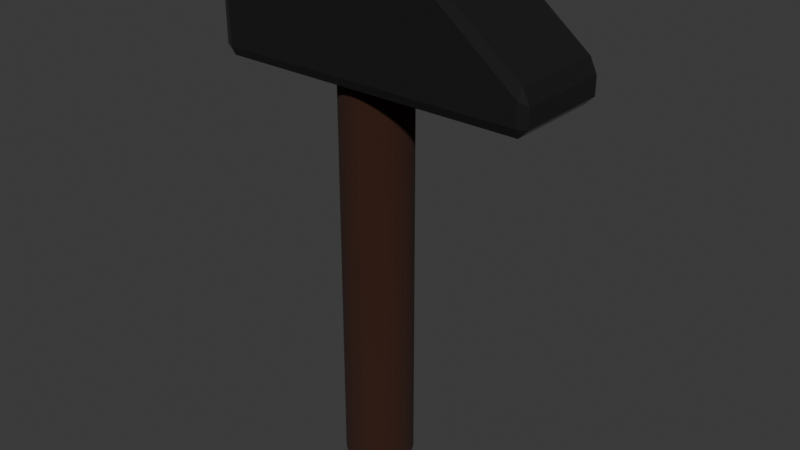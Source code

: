 # Source: hammer.blend  (saved by Blender 4.5.90; exported with 4.5.12 LTS)
import bpy
from mathutils import Matrix  # noqa: F401  (used for matrix-valued properties, if any)

bpy.ops.wm.read_factory_settings(use_empty=True)
scene = bpy.context.scene
scene.name = 'Scene'

# ---- collections
col_collection = bpy.data.collections.new('Collection'); scene.collection.children.link(col_collection)

# ---- materials (node trees are filled in below, after node groups)
mat_material = bpy.data.materials.new('Material')
mat_material.alpha_threshold = 0.0
mat_material.roughness = 0.5
mat_material.line_color = (0.0, 0.0, 0.0, 1.0)
mat_material_001 = bpy.data.materials.new('Material.001')

# ---- material node trees
mat_material.use_nodes = True; mat_material.node_tree.nodes.clear()
_N = mat_material.node_tree.nodes; _L = mat_material.node_tree.links
n0 = _N.new('ShaderNodeOutputMaterial'); n0.name = 'Material Output'; n0.location = (200, 100)
n1 = _N.new('ShaderNodeBsdfPrincipled'); n1.name = 'Principled BSDF'; n1.location = (-200, 100)
n1.inputs[0].default_value = (0.03922, 0.03922, 0.03922, 1.0)
n1.inputs[1].default_value = 0.6409
n1.inputs[2].default_value = 0.2091
n1.inputs[3].default_value = 1.45
_L.new(n1.outputs[0], n0.inputs[0])
n0.is_active_output = True
mat_material_001.use_nodes = True; mat_material_001.node_tree.nodes.clear()
_N = mat_material_001.node_tree.nodes; _L = mat_material_001.node_tree.links
n0 = _N.new('ShaderNodeBsdfPrincipled'); n0.name = 'Principled BSDF'; n0.location = (-200, 100)
n0.inputs[0].default_value = (0.03351, 0.007424, 0.001164, 1.0)
n0.inputs[2].default_value = 1.0
n1 = _N.new('ShaderNodeOutputMaterial'); n1.name = 'Material Output'; n1.location = (200, 100)
_L.new(n0.outputs[0], n1.inputs[0])
n1.is_active_output = True

# ---- world
world_world = bpy.data.worlds.new('World'); scene.world = world_world
world_world.use_nodes = True; world_world.node_tree.nodes.clear()
_N = world_world.node_tree.nodes; _L = world_world.node_tree.links
n0 = _N.new('ShaderNodeOutputWorld'); n0.name = 'World Output'; n0.location = (200, 100)
n1 = _N.new('ShaderNodeBackground'); n1.name = 'Background'; n1.location = (-200, 100)
n1.inputs[0].default_value = (0.05088, 0.05088, 0.05088, 1.0)
_L.new(n1.outputs[0], n0.inputs[0])
n0.is_active_output = True
world_world.color = (0.05088, 0.05088, 0.05088)
world_world.sun_shadow_jitter_overblur = 0.0

# ---- meshes
me_cube = bpy.data.meshes.new('Cube')
me_cube.from_pydata([(1.081, 0.4675, 4.309), (0.9189, 0.4675, 4.396), (0.9189, 0.4296, 4.477), (1.064, 0.4296, 4.427), (0.9189, 0.4296, 3.382), (0.9189, 0.4675, 3.463), (1.081, 0.4675, 3.463), (1.081, 0.4296, 3.382), (1.081, -0.4675, 4.309), (1.064, -0.4296, 4.427), (0.9189, -0.4296, 4.477), (0.9189, -0.4675, 4.396), (1.081, -0.4675, 3.463), (0.9189, -0.4675, 3.463), (0.9189, -0.4296, 3.382), (1.081, -0.4296, 3.382), (-0.9189, 0.4675, 4.396), (-1.0, 0.4296, 4.396), (-0.9189, 0.4296, 4.477), (-1.0, 0.4296, 3.463), (-0.9189, 0.4675, 3.463), (-0.9189, 0.4296, 3.382), (-1.0, -0.4296, 4.396), (-0.9189, -0.4675, 4.396), (-0.9189, -0.4296, 4.477), (-0.9189, -0.4296, 3.382), (-0.9189, -0.4675, 3.463), (-1.0, -0.4296, 3.463), (1.887, 0.4675, 3.669), (1.905, 0.4296, 3.758), (1.968, 0.4296, 3.627), (1.887, 0.4675, 3.463), (1.968, 0.4296, 3.463), (1.887, 0.4296, 3.382), (1.887, -0.4675, 3.669), (1.968, -0.4296, 3.627), (1.905, -0.4296, 3.758), (1.887, -0.4675, 3.463), (1.887, -0.4296, 3.382), (1.968, -0.4296, 3.463)], [], [(0, 1, 2, 3), (4, 5, 6, 7), (8, 9, 10, 11), (12, 13, 14, 15), (16, 17, 18), (19, 20, 21), (22, 23, 24), (25, 26, 27), (28, 29, 30), (31, 32, 33), (34, 35, 36), (37, 38, 39), (21, 25, 27, 19), (4, 21, 20, 5), (0, 6, 5, 1), (26, 23, 22, 27), (11, 13, 12, 8), (16, 20, 19, 17), (10, 24, 23, 11), (2, 10, 9, 3), (25, 14, 13, 26), (24, 18, 17, 22), (18, 2, 1, 16), (14, 4, 7, 15), (30, 32, 31, 28), (34, 37, 39, 35), (29, 36, 35, 30), (38, 33, 32, 39), (15, 38, 37, 12), (36, 9, 8, 34), (3, 29, 28, 0), (33, 7, 6, 31), (6, 0, 28, 31), (20, 16, 1, 5), (3, 9, 36, 29), (2, 18, 24, 10), (21, 4, 14, 25), (15, 7, 33, 38), (8, 12, 37, 34), (13, 11, 23, 26), (27, 22, 17, 19), (32, 30, 35, 39)])
_uv = me_cube.uv_layers.new(name='UVMap')
_uv.uv.foreach_set('vector', [0.5866, 0.5, 0.6065, 0.4899, 0.6345, 0.5089, 0.6135, 0.5101, 0.3649, 0.5101, 0.3904, 0.491, 0.393, 0.5, 0.375, 0.5101, 0.5866, 0.75, 0.6135, 0.7399, 0.6345, 0.7411, 0.6065, 0.7601, 0.393, 0.75, 0.3904, 0.759, 0.3649, 0.7399, 0.375, 0.7399, 0.6065, 0.2601, 0.6065, 0.2399, 0.625, 0.2499, 0.125, 0.5101, 0.1351, 0.5, 0.1351, 0.5101, 0.6065, 0.01014, 0.6065, 0.0, 0.625, 0.01014, 0.1351, 0.7399, 0.1351, 0.75, 0.125, 0.7399, 0.4404, 0.5, 0.4608, 0.5101, 0.4308, 0.5101, 0.3935, 0.5, 0.3935, 0.5101, 0.375, 0.5101, 0.4404, 0.75, 0.4308, 0.7399, 0.4608, 0.7399, 0.3935, 0.75, 0.375, 0.7399, 0.3935, 0.7399, 0.1351, 0.5101, 0.1351, 0.7399, 0.125, 0.7399, 0.125, 0.5101, 0.3649, 0.5101, 0.1351, 0.5101, 0.1351, 0.5, 0.3904, 0.491, 0.5866, 0.5, 0.393, 0.5, 0.3904, 0.491, 0.6065, 0.4899, 0.3935, 0.0, 0.6065, 0.0, 0.6065, 0.01014, 0.3935, 0.01014, 0.6065, 0.7601, 0.3904, 0.759, 0.393, 0.75, 0.5866, 0.75, 0.6065, 0.2601, 0.3935, 0.2601, 0.3935, 0.2399, 0.6065, 0.2399, 0.6345, 0.7411, 0.625, 0.9899, 0.6065, 0.9899, 0.6065, 0.7601, 0.6345, 0.5089, 0.6345, 0.7411, 0.6135, 0.7399, 0.6135, 0.5101, 0.1351, 0.7399, 0.3649, 0.7399, 0.3904, 0.759, 0.1351, 0.75, 0.625, 0.01014, 0.625, 0.2499, 0.6065, 0.2399, 0.6065, 0.01014, 0.625, 0.2499, 0.6345, 0.5089, 0.6065, 0.4899, 0.6065, 0.2601, 0.3649, 0.7399, 0.3649, 0.5101, 0.375, 0.5101, 0.375, 0.7399, 0.4308, 0.5101, 0.3935, 0.5101, 0.3935, 0.5, 0.4404, 0.5, 0.4404, 0.75, 0.3935, 0.75, 0.3935, 0.7399, 0.4308, 0.7399, 0.4608, 0.5101, 0.4608, 0.7399, 0.4308, 0.7399, 0.4308, 0.5101, 0.375, 0.7399, 0.375, 0.5101, 0.3935, 0.5101, 0.3935, 0.7399, 0.375, 0.7399, 0.375, 0.7399, 0.3935, 0.75, 0.393, 0.75, 0.4608, 0.7399, 0.6135, 0.7399, 0.5866, 0.75, 0.4404, 0.75, 0.6135, 0.5101, 0.4608, 0.5101, 0.4404, 0.5, 0.5866, 0.5, 0.375, 0.5101, 0.375, 0.5101, 0.393, 0.5, 0.3935, 0.5, 0.393, 0.5, 0.5866, 0.5, 0.4404, 0.5, 0.3935, 0.5, 0.3935, 0.2601, 0.6065, 0.2601, 0.6065, 0.4899, 0.3904, 0.491, 0.6135, 0.5101, 0.6135, 0.7399, 0.4608, 0.7399, 0.4608, 0.5101, 0.6345, 0.5089, 0.8649, 0.5101, 0.8649, 0.7399, 0.6345, 0.7411, 0.1351, 0.5101, 0.3649, 0.5101, 0.3649, 0.7399, 0.1351, 0.7399, 0.375, 0.7399, 0.375, 0.5101, 0.375, 0.5101, 0.375, 0.7399, 0.5866, 0.75, 0.393, 0.75, 0.3935, 0.75, 0.4404, 0.75, 0.3904, 0.759, 0.6065, 0.7601, 0.6065, 0.9899, 0.3935, 0.9899, 0.3935, 0.01014, 0.6065, 0.01014, 0.6065, 0.2399, 0.3935, 0.2399, 0.3935, 0.5101, 0.4308, 0.5101, 0.4308, 0.7399, 0.3935, 0.7399])
me_cube.materials.append(mat_material)
me_cube.use_mirror_vertex_groups = False
me_cube.update()
me_cylinder = bpy.data.meshes.new('Cylinder')
me_cylinder.from_pydata([(0.0, 1.0, -1.0), (0.0, 1.0, 2.967), (0.1951, 0.9808, -1.0), (0.1951, 0.9808, 2.967), (0.3827, 0.9239, -1.0), (0.3827, 0.9239, 2.967), (0.5556, 0.8315, -1.0), (0.5556, 0.8315, 2.967), (0.7071, 0.7071, -1.0), (0.7071, 0.7071, 2.967), (0.8315, 0.5556, -1.0), (0.8315, 0.5556, 2.967), (0.9239, 0.3827, -1.0), (0.9239, 0.3827, 2.967), (0.9808, 0.1951, -1.0), (0.9808, 0.1951, 2.967), (1.0, 0.0, -1.0), (1.0, 0.0, 2.967), (0.9808, -0.1951, -1.0), (0.9808, -0.1951, 2.967), (0.9239, -0.3827, -1.0), (0.9239, -0.3827, 2.967), (0.8315, -0.5556, -1.0), (0.8315, -0.5556, 2.967), (0.7071, -0.7071, -1.0), (0.7071, -0.7071, 2.967), (0.5556, -0.8315, -1.0), (0.5556, -0.8315, 2.967), (0.3827, -0.9239, -1.0), (0.3827, -0.9239, 2.967), (0.1951, -0.9808, -1.0), (0.1951, -0.9808, 2.967), (0.0, -1.0, -1.0), (0.0, -1.0, 2.967), (-0.1951, -0.9808, -1.0), (-0.1951, -0.9808, 2.967), (-0.3827, -0.9239, -1.0), (-0.3827, -0.9239, 2.967), (-0.5556, -0.8315, -1.0), (-0.5556, -0.8315, 2.967), (-0.7071, -0.7071, -1.0), (-0.7071, -0.7071, 2.967), (-0.8315, -0.5556, -1.0), (-0.8315, -0.5556, 2.967), (-0.9239, -0.3827, -1.0), (-0.9239, -0.3827, 2.967), (-0.9808, -0.1951, -1.0), (-0.9808, -0.1951, 2.967), (-1.0, 0.0, -1.0), (-1.0, 0.0, 2.967), (-0.9808, 0.1951, -1.0), (-0.9808, 0.1951, 2.967), (-0.9239, 0.3827, -1.0), (-0.9239, 0.3827, 2.967), (-0.8315, 0.5556, -1.0), (-0.8315, 0.5556, 2.967), (-0.7071, 0.7071, -1.0), (-0.7071, 0.7071, 2.967), (-0.5556, 0.8315, -1.0), (-0.5556, 0.8315, 2.967), (-0.3827, 0.9239, -1.0), (-0.3827, 0.9239, 2.967), (-0.1951, 0.9808, -1.0), (-0.1951, 0.9808, 2.967)], [], [(0, 1, 3, 2), (2, 3, 5, 4), (4, 5, 7, 6), (6, 7, 9, 8), (8, 9, 11, 10), (10, 11, 13, 12), (12, 13, 15, 14), (14, 15, 17, 16), (16, 17, 19, 18), (18, 19, 21, 20), (20, 21, 23, 22), (22, 23, 25, 24), (24, 25, 27, 26), (26, 27, 29, 28), (28, 29, 31, 30), (30, 31, 33, 32), (32, 33, 35, 34), (34, 35, 37, 36), (36, 37, 39, 38), (38, 39, 41, 40), (40, 41, 43, 42), (42, 43, 45, 44), (44, 45, 47, 46), (46, 47, 49, 48), (48, 49, 51, 50), (50, 51, 53, 52), (52, 53, 55, 54), (54, 55, 57, 56), (56, 57, 59, 58), (58, 59, 61, 60), (3, 1, 63, 61, 59, 57, 55, 53, 51, 49, 47, 45, 43, 41, 39, 37, 35, 33, 31, 29, 27, 25, 23, 21, 19, 17, 15, 13, 11, 9, 7, 5), (60, 61, 63, 62), (62, 63, 1, 0), (0, 2, 4, 6, 8, 10, 12, 14, 16, 18, 20, 22, 24, 26, 28, 30, 32, 34, 36, 38, 40, 42, 44, 46, 48, 50, 52, 54, 56, 58, 60, 62)])
_uv = me_cylinder.uv_layers.new(name='UVMap')
_uv.uv.foreach_set('vector', [1.0, 0.5, 1.0, 1.0, 0.9688, 1.0, 0.9688, 0.5, 0.9688, 0.5, 0.9688, 1.0, 0.9375, 1.0, 0.9375, 0.5, 0.9375, 0.5, 0.9375, 1.0, 0.9062, 1.0, 0.9062, 0.5, 0.9062, 0.5, 0.9062, 1.0, 0.875, 1.0, 0.875, 0.5, 0.875, 0.5, 0.875, 1.0, 0.8438, 1.0, 0.8438, 0.5, 0.8438, 0.5, 0.8438, 1.0, 0.8125, 1.0, 0.8125, 0.5, 0.8125, 0.5, 0.8125, 1.0, 0.7812, 1.0, 0.7812, 0.5, 0.7812, 0.5, 0.7812, 1.0, 0.75, 1.0, 0.75, 0.5, 0.75, 0.5, 0.75, 1.0, 0.7188, 1.0, 0.7188, 0.5, 0.7188, 0.5, 0.7188, 1.0, 0.6875, 1.0, 0.6875, 0.5, 0.6875, 0.5, 0.6875, 1.0, 0.6562, 1.0, 0.6562, 0.5, 0.6562, 0.5, 0.6562, 1.0, 0.625, 1.0, 0.625, 0.5, 0.625, 0.5, 0.625, 1.0, 0.5938, 1.0, 0.5938, 0.5, 0.5938, 0.5, 0.5938, 1.0, 0.5625, 1.0, 0.5625, 0.5, 0.5625, 0.5, 0.5625, 1.0, 0.5312, 1.0, 0.5312, 0.5, 0.5312, 0.5, 0.5312, 1.0, 0.5, 1.0, 0.5, 0.5, 0.5, 0.5, 0.5, 1.0, 0.4688, 1.0, 0.4688, 0.5, 0.4688, 0.5, 0.4688, 1.0, 0.4375, 1.0, 0.4375, 0.5, 0.4375, 0.5, 0.4375, 1.0, 0.4062, 1.0, 0.4062, 0.5, 0.4062, 0.5, 0.4062, 1.0, 0.375, 1.0, 0.375, 0.5, 0.375, 0.5, 0.375, 1.0, 0.3438, 1.0, 0.3438, 0.5, 0.3438, 0.5, 0.3438, 1.0, 0.3125, 1.0, 0.3125, 0.5, 0.3125, 0.5, 0.3125, 1.0, 0.2812, 1.0, 0.2812, 0.5, 0.2812, 0.5, 0.2812, 1.0, 0.25, 1.0, 0.25, 0.5, 0.25, 0.5, 0.25, 1.0, 0.2188, 1.0, 0.2188, 0.5, 0.2188, 0.5, 0.2188, 1.0, 0.1875, 1.0, 0.1875, 0.5, 0.1875, 0.5, 0.1875, 1.0, 0.1562, 1.0, 0.1562, 0.5, 0.1562, 0.5, 0.1562, 1.0, 0.125, 1.0, 0.125, 0.5, 0.125, 0.5, 0.125, 1.0, 0.09375, 1.0, 0.09375, 0.5, 0.09375, 0.5, 0.09375, 1.0, 0.0625, 1.0, 0.0625, 0.5, 0.2968, 0.4854, 0.25, 0.49, 0.2032, 0.4854, 0.1582, 0.4717, 0.1167, 0.4496, 0.08029, 0.4197, 0.05045, 0.3833, 0.02827, 0.3418, 0.01461, 0.2968, 0.01, 0.25, 0.01461, 0.2032, 0.02827, 0.1582, 0.05045, 0.1167, 0.08029, 0.08029, 0.1167, 0.05045, 0.1582, 0.02827, 0.2032, 0.01461, 0.25, 0.01, 0.2968, 0.01461, 0.3418, 0.02827, 0.3833, 0.05045, 0.4197, 0.08029, 0.4496, 0.1167, 0.4717, 0.1582, 0.4854, 0.2032, 0.49, 0.25, 0.4854, 0.2968, 0.4717, 0.3418, 0.4496, 0.3833, 0.4197, 0.4197, 0.3833, 0.4496, 0.3418, 0.4717, 0.0625, 0.5, 0.0625, 1.0, 0.03125, 1.0, 0.03125, 0.5, 0.03125, 0.5, 0.03125, 1.0, 0.0, 1.0, 0.0, 0.5, 0.75, 0.49, 0.7968, 0.4854, 0.8418, 0.4717, 0.8833, 0.4496, 0.9197, 0.4197, 0.9496, 0.3833, 0.9717, 0.3418, 0.9854, 0.2968, 0.99, 0.25, 0.9854, 0.2032, 0.9717, 0.1582, 0.9496, 0.1167, 0.9197, 0.08029, 0.8833, 0.05045, 0.8418, 0.02827, 0.7968, 0.01461, 0.75, 0.01, 0.7032, 0.01461, 0.6582, 0.02827, 0.6167, 0.05045, 0.5803, 0.08029, 0.5504, 0.1167, 0.5283, 0.1582, 0.5146, 0.2032, 0.51, 0.25, 0.5146, 0.2968, 0.5283, 0.3418, 0.5504, 0.3833, 0.5803, 0.4197, 0.6167, 0.4496, 0.6582, 0.4717, 0.7032, 0.4854])
me_cylinder.materials.append(mat_material_001)
me_cylinder.update()

# ---- objects
ob_cube = bpy.data.objects.new('Cube', me_cube)
ob_cylinder = bpy.data.objects.new('Cylinder', me_cylinder)

# ---- transforms, parenting, visibility, modifiers, constraints
ob_cube.location = (-0.24, 0.0, 0.2838)
ob_cube.lock_rotations_4d = False
ob_cube.empty_display_type = 'ARROWS'
ob_cube.lineart.crease_threshold = 0.0
ob_cylinder.location = (0.0, 0.0, 1.0)
ob_cylinder.scale = (0.3146, 0.3146, 1.0)

# ---- collection membership
col_collection.objects.link(ob_cube)
col_collection.objects.link(ob_cylinder)

# ---- scene / render settings (as saved in the file)
scene.frame_start = 1; scene.frame_end = 250; scene.frame_set(1)
scene.render.engine = 'BLENDER_EEVEE_NEXT'
bpy.context.view_layer.update()

# ---- added for rendering (the .blend has no active camera and no usable light): camera, sun
cam_auto = bpy.data.cameras.new('AutoCamera')
cam_auto.lens = 50.0
cam_auto.sensor_width = 36.0
cam_auto.clip_end = 1000.0
ob_auto_camera = bpy.data.objects.new('AutoCamera', cam_auto)
scene.collection.objects.link(ob_auto_camera)
ob_auto_camera.location = (5.5067, -6.31507, 6.59055)
ob_auto_camera.rotation_euler = (1.09748, -7.21219e-08, 0.694738)
scene.camera = ob_auto_camera
light_auto_sun = bpy.data.lights.new('AutoSun', 'SUN')
light_auto_sun.energy = 3.0
light_auto_sun.angle = 0.0523599
ob_auto_sun = bpy.data.objects.new('AutoSun', light_auto_sun)
scene.collection.objects.link(ob_auto_sun)
ob_auto_sun.rotation_euler = (0.872665, 0.174533, 0.523599)
bpy.context.view_layer.update()
